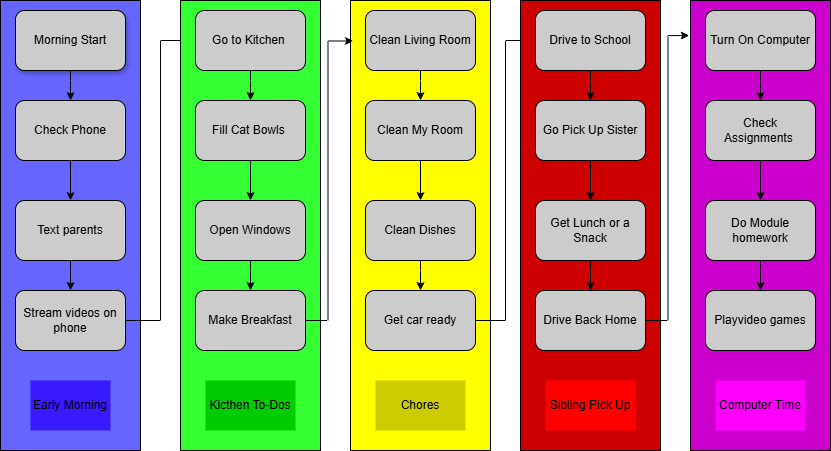

The diagram above was exported from draw.io. Its source (the exported page's mxGraphModel, read from the mxfile embedded in the PNG):
<mxGraphModel dx="1213" dy="604" grid="1" gridSize="10" guides="1" tooltips="1" connect="1" arrows="1" fold="1" page="1" pageScale="1" pageWidth="827" pageHeight="1169" math="0" shadow="0">
  <root>
    <mxCell id="0" />
    <mxCell id="1" parent="0" />
    <mxCell id="uDynfbj8xVLwTQhWXYbZ-1" parent="1" style="rounded=0;whiteSpace=wrap;html=1;fillColor=#6666FF;" value="" vertex="1">
      <mxGeometry height="450" width="140" x="40" y="40" as="geometry" />
    </mxCell>
    <mxCell id="uDynfbj8xVLwTQhWXYbZ-2" parent="1" style="text;html=1;whiteSpace=wrap;strokeColor=none;fillColor=#391AFF;align=center;verticalAlign=middle;rounded=0;" value="Early Morning" vertex="1">
      <mxGeometry height="50" width="80" x="70" y="420" as="geometry" />
    </mxCell>
    <mxCell id="uDynfbj8xVLwTQhWXYbZ-11" edge="1" parent="1" source="uDynfbj8xVLwTQhWXYbZ-4" style="edgeStyle=orthogonalEdgeStyle;rounded=0;orthogonalLoop=1;jettySize=auto;html=1;fillColor=#CCCCCC;" target="uDynfbj8xVLwTQhWXYbZ-5" value="">
      <mxGeometry relative="1" as="geometry" />
    </mxCell>
    <mxCell id="uDynfbj8xVLwTQhWXYbZ-4" parent="1" style="rounded=1;whiteSpace=wrap;html=1;fillColor=#CCCCCC;shadow=1;" value="Morning Start" vertex="1">
      <mxGeometry height="60" width="110" x="55" y="50" as="geometry" />
    </mxCell>
    <mxCell id="uDynfbj8xVLwTQhWXYbZ-12" edge="1" parent="1" source="uDynfbj8xVLwTQhWXYbZ-5" style="edgeStyle=orthogonalEdgeStyle;rounded=0;orthogonalLoop=1;jettySize=auto;html=1;fillColor=#CCCCCC;" target="uDynfbj8xVLwTQhWXYbZ-6" value="">
      <mxGeometry relative="1" as="geometry" />
    </mxCell>
    <mxCell id="uDynfbj8xVLwTQhWXYbZ-5" parent="1" style="rounded=1;whiteSpace=wrap;html=1;fillColor=#CCCCCC;" value="Check Phone" vertex="1">
      <mxGeometry height="60" width="110" x="55" y="140" as="geometry" />
    </mxCell>
    <mxCell id="uDynfbj8xVLwTQhWXYbZ-13" edge="1" parent="1" source="uDynfbj8xVLwTQhWXYbZ-6" style="edgeStyle=orthogonalEdgeStyle;rounded=0;orthogonalLoop=1;jettySize=auto;html=1;fillColor=#391AFF;" target="uDynfbj8xVLwTQhWXYbZ-7" value="">
      <mxGeometry relative="1" as="geometry" />
    </mxCell>
    <mxCell id="uDynfbj8xVLwTQhWXYbZ-6" parent="1" style="rounded=1;whiteSpace=wrap;html=1;fillColor=#CCCCCC;" value="Text parents" vertex="1">
      <mxGeometry height="60" width="110" x="55" y="240" as="geometry" />
    </mxCell>
    <mxCell id="uDynfbj8xVLwTQhWXYbZ-23" edge="1" parent="1" source="uDynfbj8xVLwTQhWXYbZ-7" style="edgeStyle=orthogonalEdgeStyle;rounded=0;orthogonalLoop=1;jettySize=auto;html=1;entryX=0;entryY=0.5;entryDx=0;entryDy=0;" target="uDynfbj8xVLwTQhWXYbZ-17">
      <mxGeometry relative="1" as="geometry" />
    </mxCell>
    <mxCell id="uDynfbj8xVLwTQhWXYbZ-7" parent="1" style="rounded=1;whiteSpace=wrap;html=1;fillColor=#CCCCCC;" value="Stream videos on phone" vertex="1">
      <mxGeometry height="60" width="110" x="55" y="330" as="geometry" />
    </mxCell>
    <mxCell id="uDynfbj8xVLwTQhWXYbZ-14" parent="1" style="rounded=0;whiteSpace=wrap;html=1;fillColor=#33FF33;" value="" vertex="1">
      <mxGeometry height="450" width="140" x="220" y="40" as="geometry" />
    </mxCell>
    <mxCell id="uDynfbj8xVLwTQhWXYbZ-15" parent="1" style="text;html=1;whiteSpace=wrap;strokeColor=none;fillColor=#00CC00;align=center;verticalAlign=middle;rounded=0;" value="Kicthen To-Dos" vertex="1">
      <mxGeometry height="50" width="90" x="245" y="420" as="geometry" />
    </mxCell>
    <mxCell id="uDynfbj8xVLwTQhWXYbZ-16" edge="1" parent="1" source="uDynfbj8xVLwTQhWXYbZ-17" style="edgeStyle=orthogonalEdgeStyle;rounded=0;orthogonalLoop=1;jettySize=auto;html=1;fillColor=#CCCCCC;" target="uDynfbj8xVLwTQhWXYbZ-19" value="">
      <mxGeometry relative="1" as="geometry" />
    </mxCell>
    <mxCell id="uDynfbj8xVLwTQhWXYbZ-17" parent="1" style="rounded=1;whiteSpace=wrap;html=1;fillColor=#CCCCCC;" value="Go to Kitchen&amp;nbsp;" vertex="1">
      <mxGeometry height="60" width="110" x="235" y="50" as="geometry" />
    </mxCell>
    <mxCell id="uDynfbj8xVLwTQhWXYbZ-18" edge="1" parent="1" source="uDynfbj8xVLwTQhWXYbZ-19" style="edgeStyle=orthogonalEdgeStyle;rounded=0;orthogonalLoop=1;jettySize=auto;html=1;fillColor=#CCCCCC;" target="uDynfbj8xVLwTQhWXYbZ-21" value="">
      <mxGeometry relative="1" as="geometry" />
    </mxCell>
    <mxCell id="uDynfbj8xVLwTQhWXYbZ-19" parent="1" style="rounded=1;whiteSpace=wrap;html=1;fillColor=#CCCCCC;" value="Fill Cat Bowls&amp;nbsp;" vertex="1">
      <mxGeometry height="60" width="110" x="235" y="140" as="geometry" />
    </mxCell>
    <mxCell id="uDynfbj8xVLwTQhWXYbZ-20" edge="1" parent="1" source="uDynfbj8xVLwTQhWXYbZ-21" style="edgeStyle=orthogonalEdgeStyle;rounded=0;orthogonalLoop=1;jettySize=auto;html=1;fillColor=#CCCCCC;" target="uDynfbj8xVLwTQhWXYbZ-22" value="">
      <mxGeometry relative="1" as="geometry" />
    </mxCell>
    <mxCell id="uDynfbj8xVLwTQhWXYbZ-21" parent="1" style="rounded=1;whiteSpace=wrap;html=1;fillColor=#CCCCCC;" value="Open Windows" vertex="1">
      <mxGeometry height="60" width="110" x="235" y="240" as="geometry" />
    </mxCell>
    <mxCell id="uDynfbj8xVLwTQhWXYbZ-22" parent="1" style="rounded=1;whiteSpace=wrap;html=1;fillColor=#CCCCCC;" value="Make Breakfast" vertex="1">
      <mxGeometry height="60" width="110" x="235" y="330" as="geometry" />
    </mxCell>
    <mxCell id="uDynfbj8xVLwTQhWXYbZ-25" parent="1" style="rounded=0;whiteSpace=wrap;html=1;fillColor=#FFFF00;" value="" vertex="1">
      <mxGeometry height="450" width="140" x="390" y="40" as="geometry" />
    </mxCell>
    <mxCell id="uDynfbj8xVLwTQhWXYbZ-26" parent="1" style="text;html=1;whiteSpace=wrap;strokeColor=none;fillColor=#CCCC00;align=center;verticalAlign=middle;rounded=0;" value="Chores" vertex="1">
      <mxGeometry height="50" width="90" x="415" y="420" as="geometry" />
    </mxCell>
    <mxCell id="uDynfbj8xVLwTQhWXYbZ-27" edge="1" parent="1" source="uDynfbj8xVLwTQhWXYbZ-28" style="edgeStyle=orthogonalEdgeStyle;rounded=0;orthogonalLoop=1;jettySize=auto;html=1;fillColor=#CCCCCC;" target="uDynfbj8xVLwTQhWXYbZ-30" value="">
      <mxGeometry relative="1" as="geometry" />
    </mxCell>
    <mxCell id="uDynfbj8xVLwTQhWXYbZ-28" parent="1" style="rounded=1;whiteSpace=wrap;html=1;fillColor=#CCCCCC;" value="Clean Living Room" vertex="1">
      <mxGeometry height="60" width="110" x="405" y="50" as="geometry" />
    </mxCell>
    <mxCell id="uDynfbj8xVLwTQhWXYbZ-29" edge="1" parent="1" source="uDynfbj8xVLwTQhWXYbZ-30" style="edgeStyle=orthogonalEdgeStyle;rounded=0;orthogonalLoop=1;jettySize=auto;html=1;fillColor=#CCCCCC;" target="uDynfbj8xVLwTQhWXYbZ-32" value="">
      <mxGeometry relative="1" as="geometry" />
    </mxCell>
    <mxCell id="uDynfbj8xVLwTQhWXYbZ-30" parent="1" style="rounded=1;whiteSpace=wrap;html=1;fillColor=#CCCCCC;" value="Clean My Room" vertex="1">
      <mxGeometry height="60" width="110" x="405" y="140" as="geometry" />
    </mxCell>
    <mxCell id="uDynfbj8xVLwTQhWXYbZ-31" edge="1" parent="1" source="uDynfbj8xVLwTQhWXYbZ-32" style="edgeStyle=orthogonalEdgeStyle;rounded=0;orthogonalLoop=1;jettySize=auto;html=1;fillColor=#CCCCCC;" target="uDynfbj8xVLwTQhWXYbZ-33" value="">
      <mxGeometry relative="1" as="geometry" />
    </mxCell>
    <mxCell id="uDynfbj8xVLwTQhWXYbZ-32" parent="1" style="rounded=1;whiteSpace=wrap;html=1;fillColor=#CCCCCC;" value="Clean Dishes" vertex="1">
      <mxGeometry height="60" width="110" x="405" y="240" as="geometry" />
    </mxCell>
    <mxCell id="uDynfbj8xVLwTQhWXYbZ-53" edge="1" parent="1" source="uDynfbj8xVLwTQhWXYbZ-33" style="edgeStyle=orthogonalEdgeStyle;rounded=0;orthogonalLoop=1;jettySize=auto;html=1;entryX=0;entryY=0.5;entryDx=0;entryDy=0;fillColor=#CCCCCC;" target="uDynfbj8xVLwTQhWXYbZ-37">
      <mxGeometry relative="1" as="geometry" />
    </mxCell>
    <mxCell id="uDynfbj8xVLwTQhWXYbZ-33" parent="1" style="rounded=1;whiteSpace=wrap;html=1;fillColor=#CCCCCC;" value="Get car ready" vertex="1">
      <mxGeometry height="60" width="110" x="405" y="330" as="geometry" />
    </mxCell>
    <mxCell id="uDynfbj8xVLwTQhWXYbZ-34" parent="1" style="rounded=0;whiteSpace=wrap;html=1;fillColor=#CC0000;" value="" vertex="1">
      <mxGeometry height="450" width="140" x="560" y="40" as="geometry" />
    </mxCell>
    <mxCell id="uDynfbj8xVLwTQhWXYbZ-35" parent="1" style="text;html=1;whiteSpace=wrap;strokeColor=none;fillColor=#FF0000;align=center;verticalAlign=middle;rounded=0;" value="Sibling Pick Up" vertex="1">
      <mxGeometry height="50" width="90" x="585" y="420" as="geometry" />
    </mxCell>
    <mxCell id="uDynfbj8xVLwTQhWXYbZ-36" edge="1" parent="1" source="uDynfbj8xVLwTQhWXYbZ-37" style="edgeStyle=orthogonalEdgeStyle;rounded=0;orthogonalLoop=1;jettySize=auto;html=1;fillColor=#CCCCCC;" target="uDynfbj8xVLwTQhWXYbZ-39" value="">
      <mxGeometry relative="1" as="geometry" />
    </mxCell>
    <mxCell id="uDynfbj8xVLwTQhWXYbZ-37" parent="1" style="rounded=1;whiteSpace=wrap;html=1;fillColor=#CCCCCC;" value="Drive to School" vertex="1">
      <mxGeometry height="60" width="110" x="575" y="50" as="geometry" />
    </mxCell>
    <mxCell id="uDynfbj8xVLwTQhWXYbZ-38" edge="1" parent="1" source="uDynfbj8xVLwTQhWXYbZ-39" style="edgeStyle=orthogonalEdgeStyle;rounded=0;orthogonalLoop=1;jettySize=auto;html=1;fillColor=#CCCCCC;" target="uDynfbj8xVLwTQhWXYbZ-41" value="">
      <mxGeometry relative="1" as="geometry" />
    </mxCell>
    <mxCell id="uDynfbj8xVLwTQhWXYbZ-39" parent="1" style="rounded=1;whiteSpace=wrap;html=1;fillColor=#CCCCCC;" value="Go Pick Up Sister" vertex="1">
      <mxGeometry height="60" width="110" x="575" y="140" as="geometry" />
    </mxCell>
    <mxCell id="uDynfbj8xVLwTQhWXYbZ-40" edge="1" parent="1" source="uDynfbj8xVLwTQhWXYbZ-41" style="edgeStyle=orthogonalEdgeStyle;rounded=0;orthogonalLoop=1;jettySize=auto;html=1;fillColor=#CCCCCC;" target="uDynfbj8xVLwTQhWXYbZ-42" value="">
      <mxGeometry relative="1" as="geometry" />
    </mxCell>
    <mxCell id="uDynfbj8xVLwTQhWXYbZ-41" parent="1" style="rounded=1;whiteSpace=wrap;html=1;fillColor=#CCCCCC;" value="Get Lunch or a Snack" vertex="1">
      <mxGeometry height="60" width="110" x="575" y="240" as="geometry" />
    </mxCell>
    <mxCell id="uDynfbj8xVLwTQhWXYbZ-42" parent="1" style="rounded=1;whiteSpace=wrap;html=1;fillColor=#CCCCCC;" value="Drive Back Home" vertex="1">
      <mxGeometry height="60" width="110" x="575" y="330" as="geometry" />
    </mxCell>
    <mxCell id="uDynfbj8xVLwTQhWXYbZ-43" parent="1" style="rounded=0;whiteSpace=wrap;html=1;fillColor=#CC00CC;" value="" vertex="1">
      <mxGeometry height="450" width="140" x="730" y="40" as="geometry" />
    </mxCell>
    <mxCell id="uDynfbj8xVLwTQhWXYbZ-44" parent="1" style="text;html=1;whiteSpace=wrap;strokeColor=none;fillColor=#FF00FF;align=center;verticalAlign=middle;rounded=0;" value="Computer Time" vertex="1">
      <mxGeometry height="50" width="90" x="755" y="420" as="geometry" />
    </mxCell>
    <mxCell id="uDynfbj8xVLwTQhWXYbZ-45" edge="1" parent="1" source="uDynfbj8xVLwTQhWXYbZ-46" style="edgeStyle=orthogonalEdgeStyle;rounded=0;orthogonalLoop=1;jettySize=auto;html=1;fillColor=#CCCCCC;" target="uDynfbj8xVLwTQhWXYbZ-48" value="">
      <mxGeometry relative="1" as="geometry" />
    </mxCell>
    <mxCell id="uDynfbj8xVLwTQhWXYbZ-46" parent="1" style="rounded=1;whiteSpace=wrap;html=1;fillColor=#CCCCCC;" value="Turn On Computer" vertex="1">
      <mxGeometry height="60" width="110" x="745" y="50" as="geometry" />
    </mxCell>
    <mxCell id="uDynfbj8xVLwTQhWXYbZ-47" edge="1" parent="1" source="uDynfbj8xVLwTQhWXYbZ-48" style="edgeStyle=orthogonalEdgeStyle;rounded=0;orthogonalLoop=1;jettySize=auto;html=1;fillColor=#CCCCCC;" target="uDynfbj8xVLwTQhWXYbZ-50" value="">
      <mxGeometry relative="1" as="geometry" />
    </mxCell>
    <mxCell id="uDynfbj8xVLwTQhWXYbZ-48" parent="1" style="rounded=1;whiteSpace=wrap;html=1;fillColor=#CCCCCC;" value="Check Assignments&amp;nbsp;" vertex="1">
      <mxGeometry height="60" width="110" x="745" y="140" as="geometry" />
    </mxCell>
    <mxCell id="uDynfbj8xVLwTQhWXYbZ-49" edge="1" parent="1" source="uDynfbj8xVLwTQhWXYbZ-50" style="edgeStyle=orthogonalEdgeStyle;rounded=0;orthogonalLoop=1;jettySize=auto;html=1;fillColor=#CCCCCC;" target="uDynfbj8xVLwTQhWXYbZ-51" value="">
      <mxGeometry relative="1" as="geometry" />
    </mxCell>
    <mxCell id="uDynfbj8xVLwTQhWXYbZ-50" parent="1" style="rounded=1;whiteSpace=wrap;html=1;fillColor=#CCCCCC;" value="Do Module homework" vertex="1">
      <mxGeometry height="60" width="110" x="745" y="240" as="geometry" />
    </mxCell>
    <mxCell id="uDynfbj8xVLwTQhWXYbZ-51" parent="1" style="rounded=1;whiteSpace=wrap;html=1;fillColor=#CCCCCC;" value="Playvideo games" vertex="1">
      <mxGeometry height="60" width="110" x="745" y="330" as="geometry" />
    </mxCell>
    <mxCell id="uDynfbj8xVLwTQhWXYbZ-52" edge="1" parent="1" source="uDynfbj8xVLwTQhWXYbZ-22" style="edgeStyle=orthogonalEdgeStyle;rounded=0;orthogonalLoop=1;jettySize=auto;html=1;entryX=0.02;entryY=0.09;entryDx=0;entryDy=0;entryPerimeter=0;fillColor=#CCCCCC;" target="uDynfbj8xVLwTQhWXYbZ-25">
      <mxGeometry relative="1" as="geometry" />
    </mxCell>
    <mxCell id="uDynfbj8xVLwTQhWXYbZ-54" edge="1" parent="1" source="uDynfbj8xVLwTQhWXYbZ-42" style="edgeStyle=orthogonalEdgeStyle;rounded=0;orthogonalLoop=1;jettySize=auto;html=1;entryX=-0.009;entryY=0.078;entryDx=0;entryDy=0;entryPerimeter=0;fillColor=#CCCCCC;" target="uDynfbj8xVLwTQhWXYbZ-43">
      <mxGeometry relative="1" as="geometry" />
    </mxCell>
  </root>
</mxGraphModel>